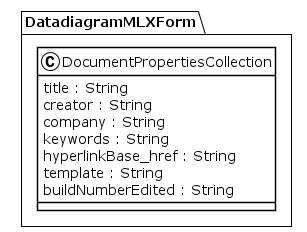

The diagram above was rendered by PlantUML. Its source (embedded in the PNG):
@startuml
!theme plain
package DatadiagramMLXForm {
class DocumentPropertiesCollection {
	 title : String
	 creator : String
	 company : String
	 keywords : String
	 hyperlinkBase_href : String
	 template : String
	 buildNumberEdited : String
}
}
@enduml